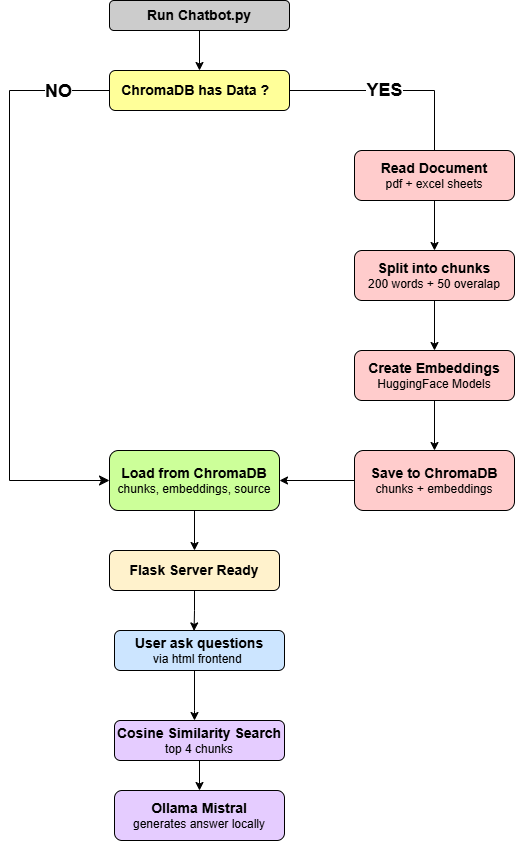

The diagram above was exported from draw.io. Its source (the exported page's mxGraphModel, read from the mxfile embedded in the PNG):
<mxGraphModel dx="1549" dy="851" grid="1" gridSize="10" guides="1" tooltips="1" connect="1" arrows="1" fold="1" page="1" pageScale="1" pageWidth="850" pageHeight="1100" math="0" shadow="0">
  <root>
    <mxCell id="0" />
    <mxCell id="1" parent="0" />
    <mxCell id="Cj9Hf8k6kA4e3o1r4A0n-2" edge="1" parent="1" source="Cj9Hf8k6kA4e3o1r4A0n-1" style="edgeStyle=orthogonalEdgeStyle;rounded=0;orthogonalLoop=1;jettySize=auto;html=1;exitX=1;exitY=0.25;exitDx=0;exitDy=0;">
      <mxGeometry relative="1" as="geometry">
        <Array as="points">
          <mxPoint x="435" y="100" />
          <mxPoint x="580" y="100" />
        </Array>
        <mxPoint x="460" y="90" as="sourcePoint" />
        <mxPoint x="580" y="180" as="targetPoint" />
      </mxGeometry>
    </mxCell>
    <mxCell id="Cj9Hf8k6kA4e3o1r4A0n-30" connectable="0" parent="Cj9Hf8k6kA4e3o1r4A0n-2" style="edgeLabel;html=1;align=center;verticalAlign=middle;resizable=0;points=[];" value="&lt;b&gt;&lt;font style=&quot;font-size: 18px;&quot;&gt;YES&lt;/font&gt;&lt;/b&gt;" vertex="1">
      <mxGeometry relative="1" x="-0.1124" y="1" as="geometry">
        <mxPoint as="offset" />
      </mxGeometry>
    </mxCell>
    <mxCell id="Cj9Hf8k6kA4e3o1r4A0n-1" parent="1" style="rounded=1;whiteSpace=wrap;html=1;fillColor=#FFFF99;" value="&lt;font style=&quot;font-size: 14px;&quot;&gt;&lt;b&gt;ChromaDB has Data ?&amp;nbsp;&amp;nbsp;&lt;/b&gt;&lt;/font&gt;" vertex="1">
      <mxGeometry height="40" width="180" x="255" y="80" as="geometry" />
    </mxCell>
    <mxCell id="Cj9Hf8k6kA4e3o1r4A0n-4" edge="1" parent="1" source="Cj9Hf8k6kA4e3o1r4A0n-3" style="edgeStyle=orthogonalEdgeStyle;rounded=0;orthogonalLoop=1;jettySize=auto;html=1;">
      <mxGeometry relative="1" as="geometry">
        <mxPoint x="580" y="260" as="targetPoint" />
      </mxGeometry>
    </mxCell>
    <mxCell id="Cj9Hf8k6kA4e3o1r4A0n-3" parent="1" style="rounded=1;whiteSpace=wrap;html=1;fillColor=#FFCCCC;" value="&lt;font style=&quot;font-size: 14px;&quot;&gt;&lt;b&gt;Read Document&lt;/b&gt;&lt;/font&gt;&lt;div&gt;&lt;div&gt;pdf + excel sheets&lt;/div&gt;&lt;/div&gt;" vertex="1">
      <mxGeometry height="50" width="160" x="500" y="160" as="geometry" />
    </mxCell>
    <mxCell id="Cj9Hf8k6kA4e3o1r4A0n-6" edge="1" parent="1" source="Cj9Hf8k6kA4e3o1r4A0n-5" style="edgeStyle=orthogonalEdgeStyle;rounded=0;orthogonalLoop=1;jettySize=auto;html=1;">
      <mxGeometry relative="1" as="geometry">
        <mxPoint x="580" y="360" as="targetPoint" />
      </mxGeometry>
    </mxCell>
    <mxCell id="Cj9Hf8k6kA4e3o1r4A0n-5" parent="1" style="rounded=1;whiteSpace=wrap;html=1;fillColor=#FFCCCC;" value="&lt;font style=&quot;font-size: 14px;&quot;&gt;&lt;b&gt;Split into chunks&lt;/b&gt;&lt;/font&gt;&lt;div&gt;&lt;font style=&quot;font-size: 12px;&quot;&gt;200 words + 50 overalap&lt;/font&gt;&lt;/div&gt;" vertex="1">
      <mxGeometry height="50" width="160" x="500" y="260" as="geometry" />
    </mxCell>
    <mxCell id="Cj9Hf8k6kA4e3o1r4A0n-8" edge="1" parent="1" source="Cj9Hf8k6kA4e3o1r4A0n-7" style="edgeStyle=orthogonalEdgeStyle;rounded=0;orthogonalLoop=1;jettySize=auto;html=1;">
      <mxGeometry relative="1" as="geometry">
        <mxPoint x="580" y="460" as="targetPoint" />
      </mxGeometry>
    </mxCell>
    <mxCell id="Cj9Hf8k6kA4e3o1r4A0n-7" parent="1" style="rounded=1;whiteSpace=wrap;html=1;fillColor=#FFCCCC;" value="&lt;font style=&quot;font-size: 14px;&quot;&gt;&lt;b&gt;Create Embeddings&lt;/b&gt;&lt;/font&gt;&lt;div&gt;HuggingFace Models&lt;/div&gt;" vertex="1">
      <mxGeometry height="50" width="160" x="500" y="360" as="geometry" />
    </mxCell>
    <mxCell id="Cj9Hf8k6kA4e3o1r4A0n-18" edge="1" parent="1" source="Cj9Hf8k6kA4e3o1r4A0n-9" style="edgeStyle=orthogonalEdgeStyle;rounded=0;orthogonalLoop=1;jettySize=auto;html=1;exitX=0;exitY=0.5;exitDx=0;exitDy=0;entryX=1;entryY=0.5;entryDx=0;entryDy=0;" target="Cj9Hf8k6kA4e3o1r4A0n-15">
      <mxGeometry relative="1" as="geometry" />
    </mxCell>
    <mxCell id="Cj9Hf8k6kA4e3o1r4A0n-9" parent="1" style="rounded=1;whiteSpace=wrap;html=1;fillColor=#FFCCCC;" value="&lt;font style=&quot;font-size: 14px;&quot;&gt;&lt;b&gt;Save to ChromaDB&lt;/b&gt;&lt;/font&gt;&lt;div&gt;chunks + embeddings&lt;/div&gt;" vertex="1">
      <mxGeometry height="60" width="160" x="500" y="460" as="geometry" />
    </mxCell>
    <mxCell id="Cj9Hf8k6kA4e3o1r4A0n-37" edge="1" parent="1" source="Cj9Hf8k6kA4e3o1r4A0n-15" style="edgeStyle=orthogonalEdgeStyle;rounded=0;orthogonalLoop=1;jettySize=auto;html=1;entryX=0.5;entryY=0;entryDx=0;entryDy=0;" target="Cj9Hf8k6kA4e3o1r4A0n-23">
      <mxGeometry relative="1" as="geometry" />
    </mxCell>
    <mxCell id="Cj9Hf8k6kA4e3o1r4A0n-15" parent="1" style="rounded=1;whiteSpace=wrap;html=1;fillColor=#CCFF99;" value="&lt;font style=&quot;font-size: 14px;&quot;&gt;&lt;b&gt;Load from ChromaDB&lt;/b&gt;&lt;/font&gt;&lt;div&gt;chunks, embeddings, source&lt;/div&gt;" vertex="1">
      <mxGeometry height="60" width="170" x="255" y="460" as="geometry" />
    </mxCell>
    <mxCell id="Cj9Hf8k6kA4e3o1r4A0n-23" parent="1" style="rounded=1;whiteSpace=wrap;html=1;fillColor=#FFF2CC;" value="&lt;font style=&quot;font-size: 14px;&quot;&gt;&lt;b&gt;Flask Server Ready&lt;/b&gt;&lt;/font&gt;" vertex="1">
      <mxGeometry height="40" width="170" x="255" y="560" as="geometry" />
    </mxCell>
    <mxCell id="Cj9Hf8k6kA4e3o1r4A0n-26" edge="1" parent="1" source="Cj9Hf8k6kA4e3o1r4A0n-25" style="edgeStyle=orthogonalEdgeStyle;rounded=0;orthogonalLoop=1;jettySize=auto;html=1;" target="Cj9Hf8k6kA4e3o1r4A0n-27">
      <mxGeometry relative="1" as="geometry">
        <Array as="points">
          <mxPoint x="340" y="720" />
          <mxPoint x="340" y="720" />
        </Array>
        <mxPoint x="265" y="720" as="targetPoint" />
      </mxGeometry>
    </mxCell>
    <mxCell id="Cj9Hf8k6kA4e3o1r4A0n-25" parent="1" style="rounded=1;whiteSpace=wrap;html=1;fillColor=#CCE5FF;" value="&lt;font style=&quot;font-size: 14px;&quot;&gt;&lt;b&gt;User ask questions&lt;/b&gt;&lt;/font&gt;&lt;div&gt;via html frontend&amp;nbsp;&lt;/div&gt;" vertex="1">
      <mxGeometry height="40" width="170" x="260" y="640" as="geometry" />
    </mxCell>
    <mxCell id="Cj9Hf8k6kA4e3o1r4A0n-39" edge="1" parent="1" source="Cj9Hf8k6kA4e3o1r4A0n-27" style="edgeStyle=orthogonalEdgeStyle;rounded=0;orthogonalLoop=1;jettySize=auto;html=1;exitX=0.5;exitY=1;exitDx=0;exitDy=0;entryX=0.5;entryY=0;entryDx=0;entryDy=0;" target="Cj9Hf8k6kA4e3o1r4A0n-29">
      <mxGeometry relative="1" as="geometry" />
    </mxCell>
    <mxCell id="Cj9Hf8k6kA4e3o1r4A0n-27" parent="1" style="rounded=1;whiteSpace=wrap;html=1;fillColor=#E5CCFF;" value="&lt;font style=&quot;font-size: 14px;&quot;&gt;&lt;b&gt;Cosine Similarity Search&lt;/b&gt;&lt;/font&gt;&lt;div&gt;top 4 chunks&lt;/div&gt;" vertex="1">
      <mxGeometry height="40" width="170" x="260" y="730" as="geometry" />
    </mxCell>
    <mxCell id="Cj9Hf8k6kA4e3o1r4A0n-29" parent="1" style="rounded=1;whiteSpace=wrap;html=1;fillColor=#E5CCFF;" value="&lt;font style=&quot;font-size: 14px;&quot;&gt;&lt;b&gt;Ollama Mistral&lt;/b&gt;&lt;/font&gt;&lt;div&gt;generates answer locally&lt;/div&gt;" vertex="1">
      <mxGeometry height="50" width="170" x="260" y="800" as="geometry" />
    </mxCell>
    <mxCell id="Cj9Hf8k6kA4e3o1r4A0n-35" edge="1" parent="1" source="Cj9Hf8k6kA4e3o1r4A0n-33" style="edgeStyle=orthogonalEdgeStyle;rounded=0;orthogonalLoop=1;jettySize=auto;html=1;exitX=0.5;exitY=1;exitDx=0;exitDy=0;entryX=0.5;entryY=0;entryDx=0;entryDy=0;" target="Cj9Hf8k6kA4e3o1r4A0n-1">
      <mxGeometry relative="1" as="geometry" />
    </mxCell>
    <mxCell id="Cj9Hf8k6kA4e3o1r4A0n-33" parent="1" style="rounded=1;whiteSpace=wrap;html=1;fillColor=#CCCCCC;" value="&lt;b&gt;&lt;font style=&quot;font-size: 14px;&quot;&gt;Run Chatbot.py&lt;/font&gt;&lt;/b&gt;" vertex="1">
      <mxGeometry height="30" width="180" x="255" y="10" as="geometry" />
    </mxCell>
    <mxCell id="Cj9Hf8k6kA4e3o1r4A0n-38" edge="1" parent="1" source="Cj9Hf8k6kA4e3o1r4A0n-23" style="edgeStyle=orthogonalEdgeStyle;rounded=0;orthogonalLoop=1;jettySize=auto;html=1;entryX=0.468;entryY=0.011;entryDx=0;entryDy=0;entryPerimeter=0;" target="Cj9Hf8k6kA4e3o1r4A0n-25">
      <mxGeometry relative="1" as="geometry">
        <mxPoint x="340" y="630" as="targetPoint" />
      </mxGeometry>
    </mxCell>
    <mxCell id="Cj9Hf8k6kA4e3o1r4A0n-41" edge="1" parent="1" style="edgeStyle=orthogonalEdgeStyle;elbow=vertical;endArrow=classic;html=1;rounded=0;endSize=8;startSize=8;entryX=0;entryY=0.5;entryDx=0;entryDy=0;" target="Cj9Hf8k6kA4e3o1r4A0n-15" value="">
      <mxGeometry height="50" relative="1" width="50" as="geometry">
        <Array as="points">
          <mxPoint x="255" y="100" />
          <mxPoint x="155" y="100" />
          <mxPoint x="155" y="490" />
        </Array>
        <mxPoint x="255" y="90" as="sourcePoint" />
        <mxPoint x="230" y="380" as="targetPoint" />
      </mxGeometry>
    </mxCell>
    <mxCell id="Cj9Hf8k6kA4e3o1r4A0n-43" connectable="0" parent="Cj9Hf8k6kA4e3o1r4A0n-41" style="edgeLabel;html=1;align=center;verticalAlign=middle;resizable=0;points=[];" value="&lt;b&gt;&lt;font style=&quot;font-size: 18px;&quot;&gt;NO&lt;/font&gt;&lt;/b&gt;" vertex="1">
      <mxGeometry relative="1" x="-0.7981" y="-2" as="geometry">
        <mxPoint x="-1" y="2" as="offset" />
      </mxGeometry>
    </mxCell>
  </root>
</mxGraphModel>